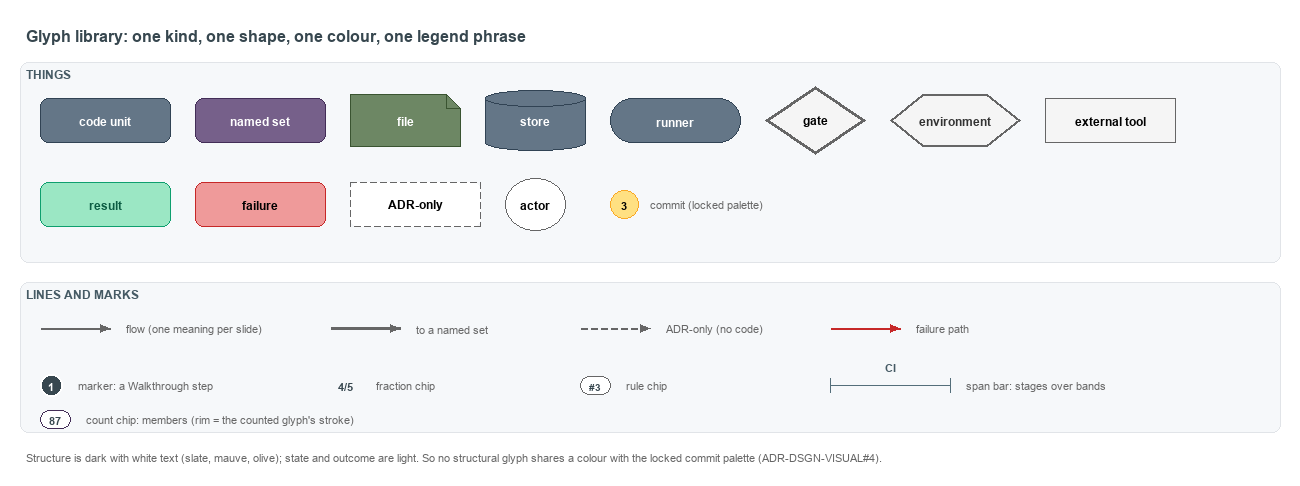

The diagram above was exported from draw.io. Its source (the exported page's mxGraphModel, read from the mxfile embedded in the PNG):
<mxGraphModel dx="1024" dy="768" grid="0" gridSize="10" guides="1" tooltips="1" connect="1" arrows="1" fold="1" page="1" pageScale="1" pageWidth="1300" pageHeight="560" background="#ffffff" math="0" shadow="0">
  <root>
    <mxCell id="0" />
    <mxCell id="1" parent="0" />
    <mxCell id="title" value="Glyph library: one kind, one shape, one colour, one legend phrase" style="text;html=1;align=left;verticalAlign=middle;fontSize=16;fontStyle=1;fontColor=#37474F;" vertex="1" parent="1">
      <mxGeometry x="20" y="14" width="1260" height="30" as="geometry" />
    </mxCell>
    <mxCell id="band-things" value="THINGS" style="rounded=1;html=1;arcSize=3;fillColor=#F6F8FA;strokeColor=#E1E4E8;verticalAlign=top;align=left;spacingLeft=8;fontStyle=1;fontSize=12;fontColor=#455A64;" vertex="1" parent="1">
      <mxGeometry x="20" y="56" width="1260" height="200" as="geometry" />
    </mxCell>
    <mxCell id="g-code" value="&lt;b&gt;code unit&lt;/b&gt;" style="rounded=1;whiteSpace=wrap;html=1;arcSize=20;fillColor=#647687;strokeColor=#314354;fontColor=#FFFFFF;fontSize=12;" vertex="1" parent="1">
      <mxGeometry x="40" y="92" width="130" height="44" as="geometry" />
    </mxCell>
    <mxCell id="g-set" value="&lt;b&gt;named set&lt;/b&gt;" style="rounded=1;whiteSpace=wrap;html=1;arcSize=20;fillColor=#76608a;strokeColor=#432d57;fontColor=#FFFFFF;fontSize=12;" vertex="1" parent="1">
      <mxGeometry x="195" y="92" width="130" height="44" as="geometry" />
    </mxCell>
    <mxCell id="g-file" value="&lt;b&gt;file&lt;/b&gt;" style="shape=note;size=14;whiteSpace=wrap;html=1;fillColor=#6d8764;strokeColor=#3a5431;fontColor=#FFFFFF;fontSize=12;" vertex="1" parent="1">
      <mxGeometry x="350" y="88" width="110" height="52" as="geometry" />
    </mxCell>
    <mxCell id="g-store" value="&lt;b&gt;store&lt;/b&gt;" style="shape=cylinder3;boundedLbl=1;backgroundOutline=1;size=8;whiteSpace=wrap;html=1;fillColor=#647687;strokeColor=#314354;fontColor=#FFFFFF;fontSize=12;" vertex="1" parent="1">
      <mxGeometry x="485" y="84" width="100" height="60" as="geometry" />
    </mxCell>
    <mxCell id="g-runner" value="&lt;b&gt;runner&lt;/b&gt;" style="rounded=1;arcSize=50;whiteSpace=wrap;html=1;fillColor=#647687;strokeColor=#314354;fontColor=#FFFFFF;fontSize=12;" vertex="1" parent="1">
      <mxGeometry x="610" y="92" width="130" height="44" as="geometry" />
    </mxCell>
    <mxCell id="g-gate" value="&lt;b&gt;gate&lt;/b&gt;" style="rhombus;whiteSpace=wrap;html=1;fillColor=#f5f5f5;strokeColor=#666666;strokeWidth=3;fontSize=12;" vertex="1" parent="1">
      <mxGeometry x="765" y="80" width="100" height="68" as="geometry" />
    </mxCell>
    <mxCell id="g-env" value="&lt;b&gt;environment&lt;/b&gt;" style="shape=hexagon;perimeter=hexagonPerimeter2;whiteSpace=wrap;html=1;fillColor=#f5f5f5;strokeColor=#666666;strokeWidth=2;fontColor=#333333;fontSize=12;" vertex="1" parent="1">
      <mxGeometry x="890" y="88" width="130" height="52" as="geometry" />
    </mxCell>
    <mxCell id="g-external" value="&lt;b&gt;external tool&lt;/b&gt;" style="rounded=0;whiteSpace=wrap;html=1;fillColor=#f5f5f5;strokeColor=#666666;fontSize=12;" vertex="1" parent="1">
      <mxGeometry x="1045" y="92" width="130" height="44" as="geometry" />
    </mxCell>
    <mxCell id="g-result" value="&lt;b&gt;result&lt;/b&gt;" style="rounded=1;whiteSpace=wrap;html=1;arcSize=20;fillColor=#9BE7C4;strokeColor=#0E9F6E;fontColor=#0B5C43;fontSize=12;" vertex="1" parent="1">
      <mxGeometry x="40" y="176" width="130" height="44" as="geometry" />
    </mxCell>
    <mxCell id="g-failure" value="&lt;b&gt;failure&lt;/b&gt;" style="rounded=1;whiteSpace=wrap;html=1;arcSize=20;fillColor=#EF9A9A;strokeColor=#C62828;fontSize=12;" vertex="1" parent="1">
      <mxGeometry x="195" y="176" width="130" height="44" as="geometry" />
    </mxCell>
    <mxCell id="g-adronly" value="&lt;b&gt;ADR-only&lt;/b&gt;" style="rounded=1;whiteSpace=wrap;html=1;arcSize=20;fillColor=#FFFFFF;strokeColor=#666666;dashed=1;fontSize=12;" vertex="1" parent="1">
      <mxGeometry x="350" y="176" width="130" height="44" as="geometry" />
    </mxCell>
    <mxCell id="g-actor" value="&lt;b&gt;actor&lt;/b&gt;" style="ellipse;whiteSpace=wrap;html=1;fillColor=#FFFFFF;strokeColor=#666666;fontSize=12;" vertex="1" parent="1">
      <mxGeometry x="505" y="172" width="60" height="52" as="geometry" />
    </mxCell>
    <mxCell id="g-commit" value="3" style="ellipse;html=1;fillColor=#FFE082;strokeColor=#F9A825;strokeWidth=1.5;fontStyle=1;fontSize=11;" vertex="1" parent="1">
      <mxGeometry x="610" y="184" width="28" height="28" as="geometry" />
    </mxCell>
    <mxCell id="g-commit-text" value="commit (locked palette)" style="text;html=1;align=left;verticalAlign=middle;fontSize=11;fontColor=#666666;" vertex="1" parent="1">
      <mxGeometry x="644" y="188" width="150" height="20" as="geometry" />
    </mxCell>
    <mxCell id="band-marks" value="LINES AND MARKS" style="rounded=1;html=1;arcSize=3;fillColor=#F6F8FA;strokeColor=#E1E4E8;verticalAlign=top;align=left;spacingLeft=8;fontStyle=1;fontSize=12;fontColor=#455A64;" vertex="1" parent="1">
      <mxGeometry x="20" y="276" width="1260" height="150" as="geometry" />
    </mxCell>
    <mxCell id="p-flow-a" value="" style="text;html=1;strokeColor=none;fillColor=none;" vertex="1" parent="1">
      <mxGeometry x="40" y="322" width="1" height="1" as="geometry" />
    </mxCell>
    <mxCell id="p-flow-b" value="" style="text;html=1;strokeColor=none;fillColor=none;" vertex="1" parent="1">
      <mxGeometry x="110" y="322" width="1" height="1" as="geometry" />
    </mxCell>
    <mxCell id="e-flow" value="" style="edgeStyle=orthogonalEdgeStyle;rounded=1;html=1;endArrow=block;strokeColor=#666666;" edge="1" parent="1" source="p-flow-a" target="p-flow-b">
      <mxGeometry relative="1" as="geometry" />
    </mxCell>
    <mxCell id="e-flow-text" value="flow (one meaning per slide)" style="text;html=1;align=left;verticalAlign=middle;fontSize=11;fontColor=#666666;" vertex="1" parent="1">
      <mxGeometry x="120" y="312" width="180" height="20" as="geometry" />
    </mxCell>
    <mxCell id="p-thick-a" value="" style="text;html=1;strokeColor=none;fillColor=none;" vertex="1" parent="1">
      <mxGeometry x="330" y="322" width="1" height="1" as="geometry" />
    </mxCell>
    <mxCell id="p-thick-b" value="" style="text;html=1;strokeColor=none;fillColor=none;" vertex="1" parent="1">
      <mxGeometry x="400" y="322" width="1" height="1" as="geometry" />
    </mxCell>
    <mxCell id="e-thick" value="" style="edgeStyle=orthogonalEdgeStyle;rounded=1;html=1;endArrow=block;strokeColor=#666666;strokeWidth=2.5;" edge="1" parent="1" source="p-thick-a" target="p-thick-b">
      <mxGeometry relative="1" as="geometry" />
    </mxCell>
    <mxCell id="e-thick-text" value="to a named set" style="text;html=1;align=left;verticalAlign=middle;fontSize=11;fontColor=#666666;" vertex="1" parent="1">
      <mxGeometry x="410" y="312" width="150" height="20" as="geometry" />
    </mxCell>
    <mxCell id="p-adr-a" value="" style="text;html=1;strokeColor=none;fillColor=none;" vertex="1" parent="1">
      <mxGeometry x="580" y="322" width="1" height="1" as="geometry" />
    </mxCell>
    <mxCell id="p-adr-b" value="" style="text;html=1;strokeColor=none;fillColor=none;" vertex="1" parent="1">
      <mxGeometry x="650" y="322" width="1" height="1" as="geometry" />
    </mxCell>
    <mxCell id="e-adr" value="" style="edgeStyle=orthogonalEdgeStyle;rounded=1;html=1;endArrow=block;strokeColor=#666666;dashed=1;" edge="1" parent="1" source="p-adr-a" target="p-adr-b">
      <mxGeometry relative="1" as="geometry" />
    </mxCell>
    <mxCell id="e-adr-text" value="ADR-only (no code)" style="text;html=1;align=left;verticalAlign=middle;fontSize=11;fontColor=#666666;" vertex="1" parent="1">
      <mxGeometry x="660" y="312" width="150" height="20" as="geometry" />
    </mxCell>
    <mxCell id="p-fail-a" value="" style="text;html=1;strokeColor=none;fillColor=none;" vertex="1" parent="1">
      <mxGeometry x="830" y="322" width="1" height="1" as="geometry" />
    </mxCell>
    <mxCell id="p-fail-b" value="" style="text;html=1;strokeColor=none;fillColor=none;" vertex="1" parent="1">
      <mxGeometry x="900" y="322" width="1" height="1" as="geometry" />
    </mxCell>
    <mxCell id="e-fail" value="" style="edgeStyle=orthogonalEdgeStyle;rounded=1;html=1;endArrow=block;strokeColor=#C62828;" edge="1" parent="1" source="p-fail-a" target="p-fail-b">
      <mxGeometry relative="1" as="geometry" />
    </mxCell>
    <mxCell id="e-fail-text" value="failure path" style="text;html=1;align=left;verticalAlign=middle;fontSize=11;fontColor=#666666;" vertex="1" parent="1">
      <mxGeometry x="910" y="312" width="150" height="20" as="geometry" />
    </mxCell>
    <mxCell id="m-marker" value="1" style="ellipse;html=1;fillColor=#37474F;strokeColor=#FFFFFF;strokeWidth=2;fontColor=#FFFFFF;fontStyle=1;fontSize=11;" vertex="1" parent="1">
      <mxGeometry x="40" y="368" width="22" height="22" as="geometry" />
    </mxCell>
    <mxCell id="m-marker-text" value="marker: a Walkthrough step" style="text;html=1;align=left;verticalAlign=middle;fontSize=11;fontColor=#666666;" vertex="1" parent="1">
      <mxGeometry x="72" y="369" width="180" height="20" as="geometry" />
    </mxCell>
    <mxCell id="m-fraction" value="&lt;b&gt;4/5&lt;/b&gt;" style="text;html=1;align=center;verticalAlign=middle;fontSize=11;fontColor=#37474F;fillColor=#FFFFFF;strokeColor=none;" vertex="1" parent="1">
      <mxGeometry x="330" y="370" width="30" height="18" as="geometry" />
    </mxCell>
    <mxCell id="m-fraction-text" value="fraction chip" style="text;html=1;align=left;verticalAlign=middle;fontSize=11;fontColor=#666666;" vertex="1" parent="1">
      <mxGeometry x="370" y="369" width="150" height="20" as="geometry" />
    </mxCell>
    <mxCell id="m-rule" value="#3" style="rounded=1;arcSize=50;whiteSpace=wrap;html=1;fillColor=#FFFFFF;strokeColor=#666666;fontColor=#37474F;fontStyle=1;fontSize=10.5;" vertex="1" parent="1">
      <mxGeometry x="580" y="370" width="30" height="18" as="geometry" />
    </mxCell>
    <mxCell id="m-rule-text" value="rule chip" style="text;html=1;align=left;verticalAlign=middle;fontSize=11;fontColor=#666666;" vertex="1" parent="1">
      <mxGeometry x="620" y="369" width="150" height="20" as="geometry" />
    </mxCell>
    <mxCell id="span-line" value="" style="shape=crossbar;whiteSpace=wrap;html=1;rounded=1;fillColor=none;strokeColor=#546E7A;strokeWidth=1.5;" vertex="1" parent="1">
      <mxGeometry x="830" y="372" width="120" height="14" as="geometry" />
    </mxCell>
    <mxCell id="span-label" value="CI" style="text;html=1;align=center;verticalAlign=middle;fontSize=11;fontStyle=1;fontColor=#455A64;labelBackgroundColor=#F6F8FA;" vertex="1" parent="1">
      <mxGeometry x="875" y="352" width="30" height="16" as="geometry" />
    </mxCell>
    <mxCell id="span-text" value="span bar: stages over bands" style="text;html=1;align=left;verticalAlign=middle;fontSize=11;fontColor=#666666;" vertex="1" parent="1">
      <mxGeometry x="960" y="369" width="200" height="20" as="geometry" />
    </mxCell>
    <mxCell id="m-count" value="87" style="rounded=1;arcSize=50;whiteSpace=wrap;html=1;fillColor=#FFFFFF;strokeColor=#432d57;fontColor=#37474F;fontStyle=1;fontSize=11;" vertex="1" parent="1">
      <mxGeometry x="40" y="404" width="30" height="18" as="geometry" />
    </mxCell>
    <mxCell id="m-count-text" value="count chip: members (rim = the counted glyph's stroke)" style="text;html=1;align=left;verticalAlign=middle;fontSize=11;fontColor=#666666;" vertex="1" parent="1">
      <mxGeometry x="80" y="403" width="340" height="20" as="geometry" />
    </mxCell>
    <mxCell id="footer" value="Structure is dark with white text (slate, mauve, olive); state and outcome are light. So no structural glyph shares a colour with the locked commit palette (ADR-DSGN-VISUAL#4)." style="text;html=1;whiteSpace=wrap;align=left;verticalAlign=top;fontSize=11;fontColor=#666666;" vertex="1" parent="1">
      <mxGeometry x="20" y="440" width="1260" height="20" as="geometry" />
    </mxCell>
  </root>
</mxGraphModel>